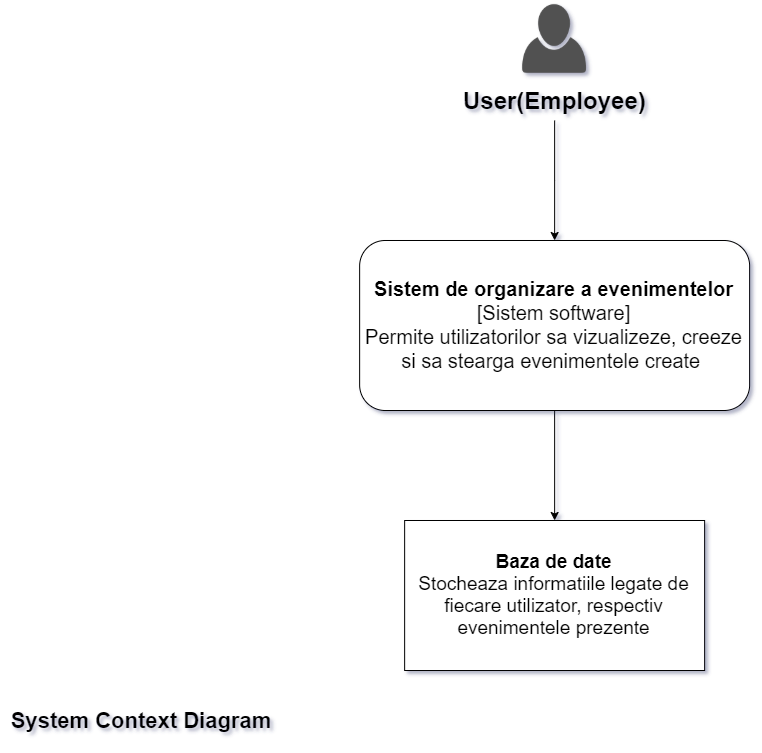

The diagram above was exported from draw.io. Its source (the exported page's mxGraphModel, read from the mxfile embedded in the PNG):
<mxGraphModel dx="1483" dy="811" grid="1" gridSize="10" guides="1" tooltips="1" connect="1" arrows="1" fold="1" page="1" pageScale="1" pageWidth="1169" pageHeight="827" math="0" shadow="0">
  <root>
    <mxCell id="0" />
    <mxCell id="1" parent="0" />
    <mxCell id="0SMTYXj713GecIX1HfYq-2" value="" style="shape=image;html=1;verticalAlign=top;verticalLabelPosition=bottom;labelBackgroundColor=#ffffff;imageAspect=0;aspect=fixed;image=https://cdn3.iconfinder.com/data/icons/faticons/32/user-01-128.png" vertex="1" parent="1">
      <mxGeometry x="544.14" y="40" width="80" height="80" as="geometry" />
    </mxCell>
    <mxCell id="0SMTYXj713GecIX1HfYq-6" style="edgeStyle=orthogonalEdgeStyle;rounded=0;orthogonalLoop=1;jettySize=auto;html=1;" edge="1" parent="1" source="0SMTYXj713GecIX1HfYq-3" target="0SMTYXj713GecIX1HfYq-4">
      <mxGeometry relative="1" as="geometry" />
    </mxCell>
    <mxCell id="0SMTYXj713GecIX1HfYq-3" value="User(Employee)" style="text;strokeColor=none;fillColor=none;html=1;fontSize=24;fontStyle=1;verticalAlign=middle;align=center;" vertex="1" parent="1">
      <mxGeometry x="471.29" y="120" width="226" height="40" as="geometry" />
    </mxCell>
    <mxCell id="0SMTYXj713GecIX1HfYq-8" style="edgeStyle=orthogonalEdgeStyle;rounded=0;orthogonalLoop=1;jettySize=auto;html=1;" edge="1" parent="1" source="0SMTYXj713GecIX1HfYq-4" target="0SMTYXj713GecIX1HfYq-7">
      <mxGeometry relative="1" as="geometry" />
    </mxCell>
    <mxCell id="0SMTYXj713GecIX1HfYq-4" value="&lt;font style=&quot;font-size: 20px&quot;&gt;&lt;b&gt;Sistem de organizare a evenimentelor&lt;/b&gt;&lt;br&gt;[Sistem software]&lt;br&gt;Permite utilizatorilor sa vizualizeze, creeze si sa stearga evenimentele create&amp;nbsp;&lt;br&gt;&lt;/font&gt;" style="rounded=1;whiteSpace=wrap;html=1;" vertex="1" parent="1">
      <mxGeometry x="389.14" y="280" width="390" height="170" as="geometry" />
    </mxCell>
    <mxCell id="0SMTYXj713GecIX1HfYq-7" value="&lt;font style=&quot;font-size: 19px&quot;&gt;&lt;b&gt;Baza de date&lt;/b&gt;&lt;br&gt;Stocheaza informatiile legate de fiecare utilizator, respectiv evenimentele prezente&lt;/font&gt;" style="rounded=0;whiteSpace=wrap;html=1;" vertex="1" parent="1">
      <mxGeometry x="434.14" y="560" width="300" height="150" as="geometry" />
    </mxCell>
    <mxCell id="0SMTYXj713GecIX1HfYq-9" value="&lt;font style=&quot;font-size: 22px&quot;&gt;&lt;b&gt;System Context Diagram&lt;/b&gt;&lt;/font&gt;" style="text;html=1;strokeColor=none;fillColor=none;align=center;verticalAlign=middle;whiteSpace=wrap;rounded=0;" vertex="1" parent="1">
      <mxGeometry x="30" y="740" width="280" height="40" as="geometry" />
    </mxCell>
  </root>
</mxGraphModel>